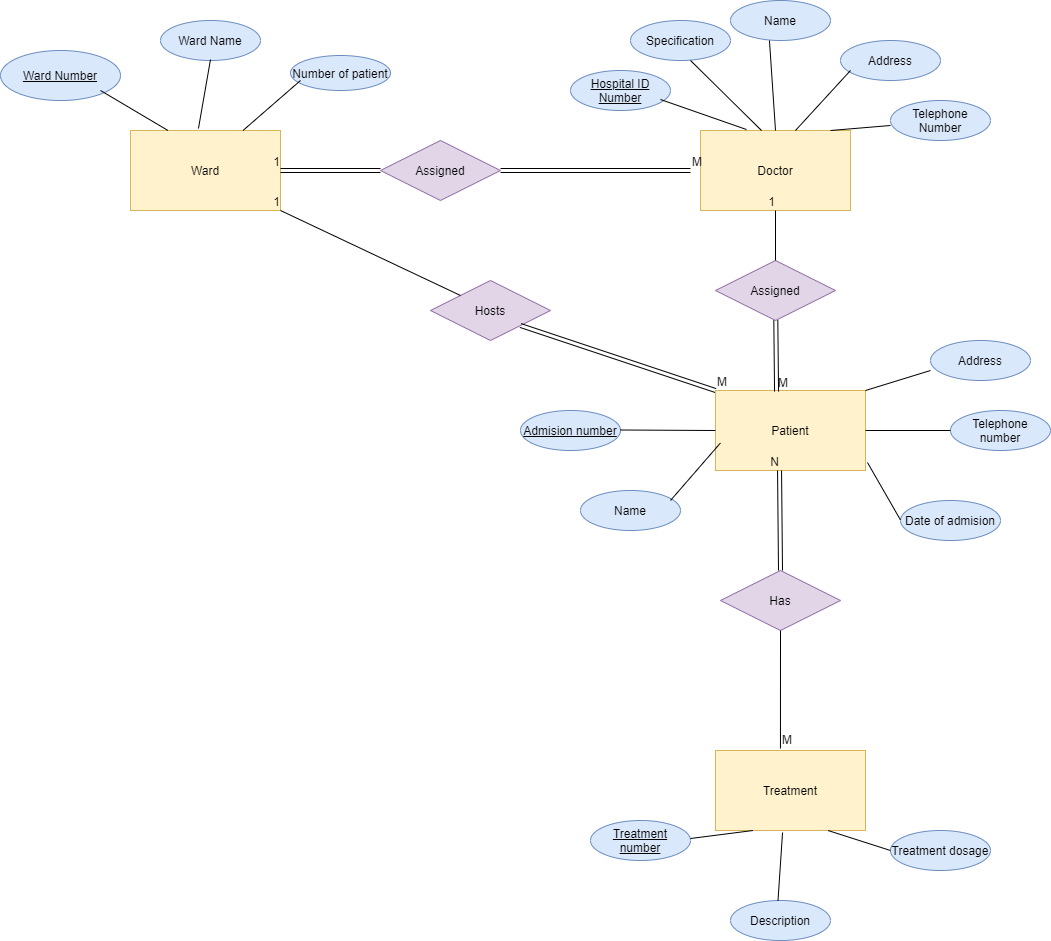

The diagram above was exported from draw.io. Its source (the exported page's mxGraphModel, read from the mxfile embedded in the PNG):
<mxGraphModel dx="852" dy="494" grid="1" gridSize="10" guides="1" tooltips="1" connect="1" arrows="1" fold="1" page="1" pageScale="1" pageWidth="850" pageHeight="1100" math="0" shadow="0" extFonts="Permanent Marker^https://fonts.googleapis.com/css?family=Permanent+Marker">
  <root>
    <mxCell id="0" />
    <mxCell id="1" parent="0" />
    <mxCell id="1kbLLkHmPlARQK8ZfPOC-1" value="Ward" style="whiteSpace=wrap;html=1;align=center;fillColor=#fff2cc;strokeColor=#d6b656;" parent="1" vertex="1">
      <mxGeometry x="250" y="160" width="150" height="80" as="geometry" />
    </mxCell>
    <mxCell id="1kbLLkHmPlARQK8ZfPOC-4" value="Doctor" style="whiteSpace=wrap;html=1;align=center;fillColor=#fff2cc;strokeColor=#d6b656;" parent="1" vertex="1">
      <mxGeometry x="820" y="160" width="150" height="80" as="geometry" />
    </mxCell>
    <mxCell id="1kbLLkHmPlARQK8ZfPOC-5" value="Assigned" style="shape=rhombus;perimeter=rhombusPerimeter;whiteSpace=wrap;html=1;align=center;fillColor=#e1d5e7;strokeColor=#9673a6;" parent="1" vertex="1">
      <mxGeometry x="500" y="170" width="120" height="60" as="geometry" />
    </mxCell>
    <mxCell id="1kbLLkHmPlARQK8ZfPOC-10" value="Ward Number" style="ellipse;whiteSpace=wrap;html=1;align=center;fontStyle=4;fillColor=#dae8fc;strokeColor=#6c8ebf;" parent="1" vertex="1">
      <mxGeometry x="120" y="80" width="120" height="50" as="geometry" />
    </mxCell>
    <mxCell id="1kbLLkHmPlARQK8ZfPOC-17" value="Hospital ID Number" style="ellipse;whiteSpace=wrap;html=1;align=center;fontStyle=4;fillColor=#dae8fc;strokeColor=#6c8ebf;" parent="1" vertex="1">
      <mxGeometry x="690" y="100" width="100" height="40" as="geometry" />
    </mxCell>
    <mxCell id="1kbLLkHmPlARQK8ZfPOC-22" value="Ward Name" style="ellipse;whiteSpace=wrap;html=1;align=center;fillColor=#dae8fc;strokeColor=#6c8ebf;" parent="1" vertex="1">
      <mxGeometry x="280" y="50" width="100" height="40" as="geometry" />
    </mxCell>
    <mxCell id="1kbLLkHmPlARQK8ZfPOC-23" value="Number of patient" style="ellipse;whiteSpace=wrap;html=1;align=center;fillColor=#dae8fc;strokeColor=#6c8ebf;" parent="1" vertex="1">
      <mxGeometry x="410" y="85" width="100" height="35" as="geometry" />
    </mxCell>
    <mxCell id="1kbLLkHmPlARQK8ZfPOC-24" value="Specification" style="ellipse;whiteSpace=wrap;html=1;align=center;fillColor=#dae8fc;strokeColor=#6c8ebf;" parent="1" vertex="1">
      <mxGeometry x="750" y="50" width="100" height="40" as="geometry" />
    </mxCell>
    <mxCell id="1kbLLkHmPlARQK8ZfPOC-25" value="Name" style="ellipse;whiteSpace=wrap;html=1;align=center;fillColor=#dae8fc;strokeColor=#6c8ebf;" parent="1" vertex="1">
      <mxGeometry x="850" y="30" width="100" height="40" as="geometry" />
    </mxCell>
    <mxCell id="1kbLLkHmPlARQK8ZfPOC-26" value="Address" style="ellipse;whiteSpace=wrap;html=1;align=center;fillColor=#dae8fc;strokeColor=#6c8ebf;" parent="1" vertex="1">
      <mxGeometry x="960" y="70" width="100" height="40" as="geometry" />
    </mxCell>
    <mxCell id="1kbLLkHmPlARQK8ZfPOC-27" value="Telephone Number" style="ellipse;whiteSpace=wrap;html=1;align=center;fillColor=#dae8fc;strokeColor=#6c8ebf;" parent="1" vertex="1">
      <mxGeometry x="1010" y="130" width="100" height="40" as="geometry" />
    </mxCell>
    <mxCell id="1kbLLkHmPlARQK8ZfPOC-28" value="Patient" style="whiteSpace=wrap;html=1;align=center;fillColor=#fff2cc;strokeColor=#d6b656;" parent="1" vertex="1">
      <mxGeometry x="835" y="420" width="150" height="80" as="geometry" />
    </mxCell>
    <mxCell id="1kbLLkHmPlARQK8ZfPOC-29" value="Assigned" style="shape=rhombus;perimeter=rhombusPerimeter;whiteSpace=wrap;html=1;align=center;fillColor=#e1d5e7;strokeColor=#9673a6;" parent="1" vertex="1">
      <mxGeometry x="835" y="290" width="120" height="60" as="geometry" />
    </mxCell>
    <mxCell id="1kbLLkHmPlARQK8ZfPOC-30" value="Hosts" style="shape=rhombus;perimeter=rhombusPerimeter;whiteSpace=wrap;html=1;align=center;fillColor=#e1d5e7;strokeColor=#9673a6;rotation=0;" parent="1" vertex="1">
      <mxGeometry x="550" y="310" width="120" height="60" as="geometry" />
    </mxCell>
    <mxCell id="1kbLLkHmPlARQK8ZfPOC-31" value="Admision number" style="ellipse;whiteSpace=wrap;html=1;align=center;fontStyle=4;fillColor=#dae8fc;strokeColor=#6c8ebf;" parent="1" vertex="1">
      <mxGeometry x="640" y="440" width="100" height="40" as="geometry" />
    </mxCell>
    <mxCell id="1kbLLkHmPlARQK8ZfPOC-32" value="Name" style="ellipse;whiteSpace=wrap;html=1;align=center;fillColor=#dae8fc;strokeColor=#6c8ebf;" parent="1" vertex="1">
      <mxGeometry x="700" y="520" width="100" height="40" as="geometry" />
    </mxCell>
    <mxCell id="1kbLLkHmPlARQK8ZfPOC-33" value="Date of admision" style="ellipse;whiteSpace=wrap;html=1;align=center;fillColor=#dae8fc;strokeColor=#6c8ebf;" parent="1" vertex="1">
      <mxGeometry x="1020" y="530" width="100" height="40" as="geometry" />
    </mxCell>
    <mxCell id="1kbLLkHmPlARQK8ZfPOC-34" value="Telephone number" style="ellipse;whiteSpace=wrap;html=1;align=center;fillColor=#dae8fc;strokeColor=#6c8ebf;" parent="1" vertex="1">
      <mxGeometry x="1070" y="440" width="100" height="40" as="geometry" />
    </mxCell>
    <mxCell id="1kbLLkHmPlARQK8ZfPOC-35" value="Address" style="ellipse;whiteSpace=wrap;html=1;align=center;fillColor=#dae8fc;strokeColor=#6c8ebf;" parent="1" vertex="1">
      <mxGeometry x="1050" y="370" width="100" height="40" as="geometry" />
    </mxCell>
    <mxCell id="1kbLLkHmPlARQK8ZfPOC-36" value="Treatment" style="whiteSpace=wrap;html=1;align=center;fillColor=#fff2cc;strokeColor=#d6b656;" parent="1" vertex="1">
      <mxGeometry x="835" y="780" width="150" height="80" as="geometry" />
    </mxCell>
    <mxCell id="1kbLLkHmPlARQK8ZfPOC-37" value="Has" style="shape=rhombus;perimeter=rhombusPerimeter;whiteSpace=wrap;html=1;align=center;fillColor=#e1d5e7;strokeColor=#9673a6;" parent="1" vertex="1">
      <mxGeometry x="840" y="600" width="120" height="60" as="geometry" />
    </mxCell>
    <mxCell id="1kbLLkHmPlARQK8ZfPOC-41" value="" style="shape=link;html=1;rounded=0;exitX=0;exitY=0.5;exitDx=0;exitDy=0;entryX=1;entryY=0.5;entryDx=0;entryDy=0;" parent="1" source="1kbLLkHmPlARQK8ZfPOC-5" target="1kbLLkHmPlARQK8ZfPOC-1" edge="1">
      <mxGeometry relative="1" as="geometry">
        <mxPoint x="400" y="200" as="sourcePoint" />
        <mxPoint x="450" y="170" as="targetPoint" />
      </mxGeometry>
    </mxCell>
    <mxCell id="1kbLLkHmPlARQK8ZfPOC-42" value="1" style="resizable=0;html=1;align=right;verticalAlign=bottom;" parent="1kbLLkHmPlARQK8ZfPOC-41" connectable="0" vertex="1">
      <mxGeometry x="1" relative="1" as="geometry" />
    </mxCell>
    <mxCell id="1kbLLkHmPlARQK8ZfPOC-43" value="" style="shape=link;html=1;rounded=0;width=-4;entryX=1;entryY=0.5;entryDx=0;entryDy=0;" parent="1" target="1kbLLkHmPlARQK8ZfPOC-5" edge="1">
      <mxGeometry relative="1" as="geometry">
        <mxPoint x="810" y="200" as="sourcePoint" />
        <mxPoint x="640" y="160" as="targetPoint" />
      </mxGeometry>
    </mxCell>
    <mxCell id="1kbLLkHmPlARQK8ZfPOC-44" value="M" style="resizable=0;html=1;align=left;verticalAlign=bottom;" parent="1kbLLkHmPlARQK8ZfPOC-43" connectable="0" vertex="1">
      <mxGeometry x="-1" relative="1" as="geometry" />
    </mxCell>
    <mxCell id="1kbLLkHmPlARQK8ZfPOC-55" value="" style="endArrow=none;html=1;rounded=0;entryX=0.25;entryY=0;entryDx=0;entryDy=0;" parent="1" target="1kbLLkHmPlARQK8ZfPOC-1" edge="1">
      <mxGeometry relative="1" as="geometry">
        <mxPoint x="220" y="120" as="sourcePoint" />
        <mxPoint x="380" y="120" as="targetPoint" />
      </mxGeometry>
    </mxCell>
    <mxCell id="1kbLLkHmPlARQK8ZfPOC-57" value="" style="endArrow=none;html=1;rounded=0;exitX=0.75;exitY=0;exitDx=0;exitDy=0;" parent="1" source="1kbLLkHmPlARQK8ZfPOC-1" edge="1">
      <mxGeometry relative="1" as="geometry">
        <mxPoint x="260" y="110" as="sourcePoint" />
        <mxPoint x="420" y="110" as="targetPoint" />
      </mxGeometry>
    </mxCell>
    <mxCell id="1kbLLkHmPlARQK8ZfPOC-58" value="" style="endArrow=none;html=1;rounded=0;exitX=0.453;exitY=-0.025;exitDx=0;exitDy=0;exitPerimeter=0;" parent="1" source="1kbLLkHmPlARQK8ZfPOC-1" edge="1">
      <mxGeometry relative="1" as="geometry">
        <mxPoint x="170" y="89" as="sourcePoint" />
        <mxPoint x="330" y="89" as="targetPoint" />
        <Array as="points" />
      </mxGeometry>
    </mxCell>
    <mxCell id="9qcaGQgFF6UGvQHLNeUb-6" value="" style="endArrow=none;html=1;rounded=0;entryX=0.307;entryY=-0.012;entryDx=0;entryDy=0;entryPerimeter=0;" parent="1" target="1kbLLkHmPlARQK8ZfPOC-4" edge="1">
      <mxGeometry relative="1" as="geometry">
        <mxPoint x="780" y="129" as="sourcePoint" />
        <mxPoint x="930" y="129" as="targetPoint" />
      </mxGeometry>
    </mxCell>
    <mxCell id="9qcaGQgFF6UGvQHLNeUb-7" value="" style="endArrow=none;html=1;rounded=0;" parent="1" edge="1">
      <mxGeometry relative="1" as="geometry">
        <mxPoint x="810" y="89.96000000000001" as="sourcePoint" />
        <mxPoint x="881" y="160" as="targetPoint" />
      </mxGeometry>
    </mxCell>
    <mxCell id="9qcaGQgFF6UGvQHLNeUb-8" value="" style="endArrow=none;html=1;rounded=0;entryX=0.5;entryY=0;entryDx=0;entryDy=0;" parent="1" target="1kbLLkHmPlARQK8ZfPOC-4" edge="1">
      <mxGeometry relative="1" as="geometry">
        <mxPoint x="888.95" y="70.00000000000003" as="sourcePoint" />
        <mxPoint x="960" y="136.04" as="targetPoint" />
      </mxGeometry>
    </mxCell>
    <mxCell id="9qcaGQgFF6UGvQHLNeUb-9" value="" style="endArrow=none;html=1;rounded=0;entryX=0.633;entryY=0;entryDx=0;entryDy=0;entryPerimeter=0;" parent="1" target="1kbLLkHmPlARQK8ZfPOC-4" edge="1">
      <mxGeometry relative="1" as="geometry">
        <mxPoint x="970" y="100" as="sourcePoint" />
        <mxPoint x="976.05" y="190" as="targetPoint" />
      </mxGeometry>
    </mxCell>
    <mxCell id="9qcaGQgFF6UGvQHLNeUb-10" value="" style="endArrow=none;html=1;rounded=0;" parent="1" edge="1">
      <mxGeometry relative="1" as="geometry">
        <mxPoint x="1010" y="155" as="sourcePoint" />
        <mxPoint x="950" y="160" as="targetPoint" />
      </mxGeometry>
    </mxCell>
    <mxCell id="9qcaGQgFF6UGvQHLNeUb-11" value="" style="endArrow=none;html=1;rounded=0;entryX=1;entryY=0;entryDx=0;entryDy=0;" parent="1" target="1kbLLkHmPlARQK8ZfPOC-28" edge="1">
      <mxGeometry relative="1" as="geometry">
        <mxPoint x="1050" y="400" as="sourcePoint" />
        <mxPoint x="990" y="405" as="targetPoint" />
      </mxGeometry>
    </mxCell>
    <mxCell id="9qcaGQgFF6UGvQHLNeUb-12" value="" style="endArrow=none;html=1;rounded=0;entryX=1;entryY=0.5;entryDx=0;entryDy=0;" parent="1" target="1kbLLkHmPlARQK8ZfPOC-28" edge="1">
      <mxGeometry relative="1" as="geometry">
        <mxPoint x="1070" y="460" as="sourcePoint" />
        <mxPoint x="1005" y="480" as="targetPoint" />
      </mxGeometry>
    </mxCell>
    <mxCell id="9qcaGQgFF6UGvQHLNeUb-13" value="" style="endArrow=none;html=1;rounded=0;entryX=1.013;entryY=0.9;entryDx=0;entryDy=0;entryPerimeter=0;" parent="1" target="1kbLLkHmPlARQK8ZfPOC-28" edge="1">
      <mxGeometry relative="1" as="geometry">
        <mxPoint x="1020" y="549.5" as="sourcePoint" />
        <mxPoint x="935" y="549.5" as="targetPoint" />
      </mxGeometry>
    </mxCell>
    <mxCell id="9qcaGQgFF6UGvQHLNeUb-14" value="" style="endArrow=none;html=1;rounded=0;entryX=0.033;entryY=0.656;entryDx=0;entryDy=0;entryPerimeter=0;" parent="1" target="1kbLLkHmPlARQK8ZfPOC-28" edge="1">
      <mxGeometry relative="1" as="geometry">
        <mxPoint x="790" y="530" as="sourcePoint" />
        <mxPoint x="756.95" y="472.5" as="targetPoint" />
      </mxGeometry>
    </mxCell>
    <mxCell id="9qcaGQgFF6UGvQHLNeUb-15" value="" style="endArrow=none;html=1;rounded=0;entryX=1;entryY=0.5;entryDx=0;entryDy=0;exitX=0;exitY=0.5;exitDx=0;exitDy=0;" parent="1" source="1kbLLkHmPlARQK8ZfPOC-28" edge="1">
      <mxGeometry relative="1" as="geometry">
        <mxPoint x="825" y="459.5" as="sourcePoint" />
        <mxPoint x="740" y="459.5" as="targetPoint" />
      </mxGeometry>
    </mxCell>
    <mxCell id="9qcaGQgFF6UGvQHLNeUb-18" value="Treatment number" style="ellipse;whiteSpace=wrap;html=1;align=center;fontStyle=4;fillColor=#dae8fc;strokeColor=#6c8ebf;" parent="1" vertex="1">
      <mxGeometry x="710" y="850" width="100" height="40" as="geometry" />
    </mxCell>
    <mxCell id="9qcaGQgFF6UGvQHLNeUb-19" value="Description" style="ellipse;whiteSpace=wrap;html=1;align=center;fillColor=#dae8fc;strokeColor=#6c8ebf;" parent="1" vertex="1">
      <mxGeometry x="850" y="930" width="100" height="40" as="geometry" />
    </mxCell>
    <mxCell id="9qcaGQgFF6UGvQHLNeUb-20" value="Treatment dosage" style="ellipse;whiteSpace=wrap;html=1;align=center;fillColor=#dae8fc;strokeColor=#6c8ebf;" parent="1" vertex="1">
      <mxGeometry x="1010" y="860" width="100" height="40" as="geometry" />
    </mxCell>
    <mxCell id="9qcaGQgFF6UGvQHLNeUb-21" value="" style="endArrow=none;html=1;rounded=0;entryX=0.75;entryY=1;entryDx=0;entryDy=0;exitX=0;exitY=0.5;exitDx=0;exitDy=0;" parent="1" source="9qcaGQgFF6UGvQHLNeUb-20" target="1kbLLkHmPlARQK8ZfPOC-36" edge="1">
      <mxGeometry relative="1" as="geometry">
        <mxPoint x="1005" y="879.5" as="sourcePoint" />
        <mxPoint x="920" y="879.5" as="targetPoint" />
      </mxGeometry>
    </mxCell>
    <mxCell id="9qcaGQgFF6UGvQHLNeUb-22" value="" style="endArrow=none;html=1;rounded=0;entryX=0.447;entryY=1.025;entryDx=0;entryDy=0;exitX=0;exitY=0.5;exitDx=0;exitDy=0;entryPerimeter=0;" parent="1" target="1kbLLkHmPlARQK8ZfPOC-36" edge="1">
      <mxGeometry relative="1" as="geometry">
        <mxPoint x="897.5" y="930" as="sourcePoint" />
        <mxPoint x="835" y="910" as="targetPoint" />
      </mxGeometry>
    </mxCell>
    <mxCell id="9qcaGQgFF6UGvQHLNeUb-23" value="" style="endArrow=none;html=1;rounded=0;exitX=0;exitY=0.5;exitDx=0;exitDy=0;entryX=0.25;entryY=1;entryDx=0;entryDy=0;" parent="1" target="1kbLLkHmPlARQK8ZfPOC-36" edge="1">
      <mxGeometry relative="1" as="geometry">
        <mxPoint x="810" y="868" as="sourcePoint" />
        <mxPoint x="850" y="900" as="targetPoint" />
        <Array as="points" />
      </mxGeometry>
    </mxCell>
    <mxCell id="9qcaGQgFF6UGvQHLNeUb-29" value="" style="endArrow=none;html=1;rounded=0;exitX=0.5;exitY=0;exitDx=0;exitDy=0;entryX=0.5;entryY=1;entryDx=0;entryDy=0;" parent="1" source="1kbLLkHmPlARQK8ZfPOC-29" target="1kbLLkHmPlARQK8ZfPOC-4" edge="1">
      <mxGeometry relative="1" as="geometry">
        <mxPoint x="740" y="240" as="sourcePoint" />
        <mxPoint x="895" y="240" as="targetPoint" />
      </mxGeometry>
    </mxCell>
    <mxCell id="9qcaGQgFF6UGvQHLNeUb-30" value="1" style="resizable=0;html=1;align=right;verticalAlign=bottom;" parent="9qcaGQgFF6UGvQHLNeUb-29" connectable="0" vertex="1">
      <mxGeometry x="1" relative="1" as="geometry" />
    </mxCell>
    <mxCell id="9qcaGQgFF6UGvQHLNeUb-31" value="" style="shape=link;html=1;rounded=0;exitX=0.407;exitY=0.013;exitDx=0;exitDy=0;exitPerimeter=0;" parent="1" source="1kbLLkHmPlARQK8ZfPOC-28" target="1kbLLkHmPlARQK8ZfPOC-29" edge="1">
      <mxGeometry relative="1" as="geometry">
        <mxPoint x="920" y="360" as="sourcePoint" />
        <mxPoint x="960" y="370" as="targetPoint" />
      </mxGeometry>
    </mxCell>
    <mxCell id="9qcaGQgFF6UGvQHLNeUb-32" value="M" style="resizable=0;html=1;align=left;verticalAlign=bottom;" parent="9qcaGQgFF6UGvQHLNeUb-31" connectable="0" vertex="1">
      <mxGeometry x="-1" relative="1" as="geometry" />
    </mxCell>
    <mxCell id="9qcaGQgFF6UGvQHLNeUb-37" value="" style="shape=link;html=1;rounded=0;exitX=0.5;exitY=0;exitDx=0;exitDy=0;entryX=0.427;entryY=1;entryDx=0;entryDy=0;entryPerimeter=0;" parent="1" source="1kbLLkHmPlARQK8ZfPOC-37" target="1kbLLkHmPlARQK8ZfPOC-28" edge="1">
      <mxGeometry relative="1" as="geometry">
        <mxPoint x="905" y="640" as="sourcePoint" />
        <mxPoint x="905" y="500" as="targetPoint" />
      </mxGeometry>
    </mxCell>
    <mxCell id="9qcaGQgFF6UGvQHLNeUb-38" value="N" style="resizable=0;html=1;align=right;verticalAlign=bottom;" parent="9qcaGQgFF6UGvQHLNeUb-37" connectable="0" vertex="1">
      <mxGeometry x="1" relative="1" as="geometry" />
    </mxCell>
    <mxCell id="9qcaGQgFF6UGvQHLNeUb-39" value="" style="endArrow=none;html=1;rounded=0;entryX=0.5;entryY=1;entryDx=0;entryDy=0;exitX=0.433;exitY=-0.025;exitDx=0;exitDy=0;exitPerimeter=0;" parent="1" source="1kbLLkHmPlARQK8ZfPOC-36" target="1kbLLkHmPlARQK8ZfPOC-37" edge="1">
      <mxGeometry relative="1" as="geometry">
        <mxPoint x="730" y="690" as="sourcePoint" />
        <mxPoint x="900" y="690" as="targetPoint" />
      </mxGeometry>
    </mxCell>
    <mxCell id="9qcaGQgFF6UGvQHLNeUb-40" value="M" style="resizable=0;html=1;align=left;verticalAlign=bottom;" parent="9qcaGQgFF6UGvQHLNeUb-39" connectable="0" vertex="1">
      <mxGeometry x="-1" relative="1" as="geometry" />
    </mxCell>
    <mxCell id="9qcaGQgFF6UGvQHLNeUb-44" value="" style="endArrow=none;html=1;rounded=0;entryX=1;entryY=1;entryDx=0;entryDy=0;exitX=0;exitY=0;exitDx=0;exitDy=0;" parent="1" source="1kbLLkHmPlARQK8ZfPOC-30" target="1kbLLkHmPlARQK8ZfPOC-1" edge="1">
      <mxGeometry relative="1" as="geometry">
        <mxPoint x="440" y="330" as="sourcePoint" />
        <mxPoint x="600" y="330" as="targetPoint" />
      </mxGeometry>
    </mxCell>
    <mxCell id="9qcaGQgFF6UGvQHLNeUb-45" value="1" style="resizable=0;html=1;align=right;verticalAlign=bottom;" parent="9qcaGQgFF6UGvQHLNeUb-44" connectable="0" vertex="1">
      <mxGeometry x="1" relative="1" as="geometry" />
    </mxCell>
    <mxCell id="9qcaGQgFF6UGvQHLNeUb-46" value="" style="shape=link;html=1;rounded=0;entryX=1;entryY=1;entryDx=0;entryDy=0;exitX=0;exitY=0;exitDx=0;exitDy=0;" parent="1" source="1kbLLkHmPlARQK8ZfPOC-28" target="1kbLLkHmPlARQK8ZfPOC-30" edge="1">
      <mxGeometry relative="1" as="geometry">
        <mxPoint x="640" y="409" as="sourcePoint" />
        <mxPoint x="800" y="409" as="targetPoint" />
      </mxGeometry>
    </mxCell>
    <mxCell id="9qcaGQgFF6UGvQHLNeUb-47" value="M" style="resizable=0;html=1;align=left;verticalAlign=bottom;" parent="9qcaGQgFF6UGvQHLNeUb-46" connectable="0" vertex="1">
      <mxGeometry x="-1" relative="1" as="geometry" />
    </mxCell>
  </root>
</mxGraphModel>